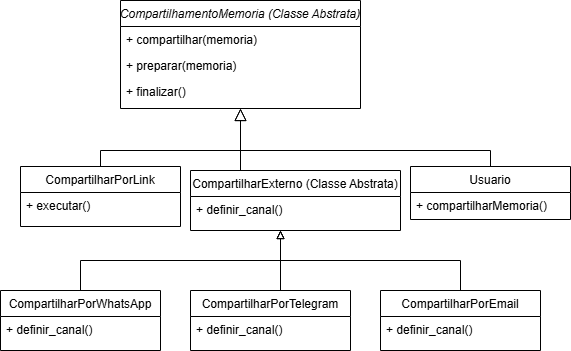

The diagram above was exported from draw.io. Its source (the exported page's mxGraphModel, read from the mxfile embedded in the PNG):
<mxGraphModel dx="1426" dy="751" grid="1" gridSize="10" guides="1" tooltips="1" connect="1" arrows="1" fold="1" page="1" pageScale="1" pageWidth="827" pageHeight="1169" math="0" shadow="0">
  <root>
    <mxCell id="WIyWlLk6GJQsqaUBKTNV-0" />
    <mxCell id="WIyWlLk6GJQsqaUBKTNV-1" parent="WIyWlLk6GJQsqaUBKTNV-0" />
    <mxCell id="zkfFHV4jXpPFQw0GAbJ--0" value="CompartilhamentoMemoria (Classe Abstrata)" style="swimlane;fontStyle=2;align=center;verticalAlign=top;childLayout=stackLayout;horizontal=1;startSize=26;horizontalStack=0;resizeParent=1;resizeLast=0;collapsible=1;marginBottom=0;rounded=0;shadow=0;strokeWidth=1;" parent="WIyWlLk6GJQsqaUBKTNV-1" vertex="1">
      <mxGeometry x="220" y="150" width="240" height="108" as="geometry">
        <mxRectangle x="230" y="140" width="160" height="26" as="alternateBounds" />
      </mxGeometry>
    </mxCell>
    <mxCell id="zkfFHV4jXpPFQw0GAbJ--1" value="+ compartilhar(memoria)" style="text;align=left;verticalAlign=top;spacingLeft=4;spacingRight=4;overflow=hidden;rotatable=0;points=[[0,0.5],[1,0.5]];portConstraint=eastwest;" parent="zkfFHV4jXpPFQw0GAbJ--0" vertex="1">
      <mxGeometry y="26" width="240" height="26" as="geometry" />
    </mxCell>
    <mxCell id="zkfFHV4jXpPFQw0GAbJ--2" value="+ preparar(memoria)" style="text;align=left;verticalAlign=top;spacingLeft=4;spacingRight=4;overflow=hidden;rotatable=0;points=[[0,0.5],[1,0.5]];portConstraint=eastwest;rounded=0;shadow=0;html=0;" parent="zkfFHV4jXpPFQw0GAbJ--0" vertex="1">
      <mxGeometry y="52" width="240" height="26" as="geometry" />
    </mxCell>
    <mxCell id="zkfFHV4jXpPFQw0GAbJ--5" value="+ finalizar()" style="text;align=left;verticalAlign=top;spacingLeft=4;spacingRight=4;overflow=hidden;rotatable=0;points=[[0,0.5],[1,0.5]];portConstraint=eastwest;" parent="zkfFHV4jXpPFQw0GAbJ--0" vertex="1">
      <mxGeometry y="78" width="240" height="26" as="geometry" />
    </mxCell>
    <mxCell id="zkfFHV4jXpPFQw0GAbJ--6" value="CompartilharPorLink" style="swimlane;fontStyle=0;align=center;verticalAlign=top;childLayout=stackLayout;horizontal=1;startSize=26;horizontalStack=0;resizeParent=1;resizeLast=0;collapsible=1;marginBottom=0;rounded=0;shadow=0;strokeWidth=1;" parent="WIyWlLk6GJQsqaUBKTNV-1" vertex="1">
      <mxGeometry x="120" y="316" width="160" height="60" as="geometry">
        <mxRectangle x="130" y="380" width="160" height="26" as="alternateBounds" />
      </mxGeometry>
    </mxCell>
    <mxCell id="zkfFHV4jXpPFQw0GAbJ--7" value="+ executar()" style="text;align=left;verticalAlign=top;spacingLeft=4;spacingRight=4;overflow=hidden;rotatable=0;points=[[0,0.5],[1,0.5]];portConstraint=eastwest;" parent="zkfFHV4jXpPFQw0GAbJ--6" vertex="1">
      <mxGeometry y="26" width="160" height="26" as="geometry" />
    </mxCell>
    <mxCell id="zkfFHV4jXpPFQw0GAbJ--12" value="" style="endArrow=block;endSize=10;endFill=0;shadow=0;strokeWidth=1;rounded=0;curved=0;edgeStyle=elbowEdgeStyle;elbow=vertical;exitX=0.5;exitY=0;exitDx=0;exitDy=0;" parent="WIyWlLk6GJQsqaUBKTNV-1" source="zkfFHV4jXpPFQw0GAbJ--6" edge="1">
      <mxGeometry width="160" relative="1" as="geometry">
        <mxPoint x="210" y="320" as="sourcePoint" />
        <mxPoint x="340" y="258" as="targetPoint" />
        <Array as="points">
          <mxPoint x="350" y="300" />
        </Array>
      </mxGeometry>
    </mxCell>
    <mxCell id="zkfFHV4jXpPFQw0GAbJ--13" value="CompartilharExterno (Classe Abstrata)" style="swimlane;fontStyle=0;align=center;verticalAlign=top;childLayout=stackLayout;horizontal=1;startSize=26;horizontalStack=0;resizeParent=1;resizeLast=0;collapsible=1;marginBottom=0;rounded=0;shadow=0;strokeWidth=1;" parent="WIyWlLk6GJQsqaUBKTNV-1" vertex="1">
      <mxGeometry x="290" y="320" width="210" height="60" as="geometry">
        <mxRectangle x="340" y="380" width="170" height="26" as="alternateBounds" />
      </mxGeometry>
    </mxCell>
    <mxCell id="OFyc23hrAAF_OER3PaT5-6" value="+ definir_canal()" style="text;align=left;verticalAlign=top;spacingLeft=4;spacingRight=4;overflow=hidden;rotatable=0;points=[[0,0.5],[1,0.5]];portConstraint=eastwest;" vertex="1" parent="zkfFHV4jXpPFQw0GAbJ--13">
      <mxGeometry y="26" width="210" height="24" as="geometry" />
    </mxCell>
    <mxCell id="zkfFHV4jXpPFQw0GAbJ--16" value="" style="endArrow=block;endSize=10;endFill=0;shadow=0;strokeWidth=1;rounded=0;curved=0;edgeStyle=elbowEdgeStyle;elbow=vertical;" parent="WIyWlLk6GJQsqaUBKTNV-1" source="zkfFHV4jXpPFQw0GAbJ--13" target="zkfFHV4jXpPFQw0GAbJ--0" edge="1">
      <mxGeometry width="160" relative="1" as="geometry">
        <mxPoint x="210" y="373" as="sourcePoint" />
        <mxPoint x="310" y="271" as="targetPoint" />
        <Array as="points">
          <mxPoint x="340" y="270" />
          <mxPoint x="350" y="270" />
          <mxPoint x="340" y="300" />
        </Array>
      </mxGeometry>
    </mxCell>
    <mxCell id="OFyc23hrAAF_OER3PaT5-0" value="Usuario" style="swimlane;fontStyle=0;align=center;verticalAlign=top;childLayout=stackLayout;horizontal=1;startSize=26;horizontalStack=0;resizeParent=1;resizeLast=0;collapsible=1;marginBottom=0;rounded=0;shadow=0;strokeWidth=1;" vertex="1" parent="WIyWlLk6GJQsqaUBKTNV-1">
      <mxGeometry x="510" y="316" width="160" height="53" as="geometry">
        <mxRectangle x="340" y="380" width="170" height="26" as="alternateBounds" />
      </mxGeometry>
    </mxCell>
    <mxCell id="OFyc23hrAAF_OER3PaT5-1" value="+ compartilharMemoria()" style="text;align=left;verticalAlign=top;spacingLeft=4;spacingRight=4;overflow=hidden;rotatable=0;points=[[0,0.5],[1,0.5]];portConstraint=eastwest;" vertex="1" parent="OFyc23hrAAF_OER3PaT5-0">
      <mxGeometry y="26" width="160" height="26" as="geometry" />
    </mxCell>
    <mxCell id="OFyc23hrAAF_OER3PaT5-8" value="" style="endArrow=none;endSize=10;endFill=0;shadow=0;strokeWidth=1;rounded=0;curved=0;edgeStyle=elbowEdgeStyle;elbow=vertical;exitX=0.5;exitY=0;exitDx=0;exitDy=0;startFill=0;" edge="1" parent="WIyWlLk6GJQsqaUBKTNV-1" source="OFyc23hrAAF_OER3PaT5-0">
      <mxGeometry width="160" relative="1" as="geometry">
        <mxPoint x="620" y="362" as="sourcePoint" />
        <mxPoint x="340" y="270" as="targetPoint" />
        <Array as="points">
          <mxPoint x="480" y="300" />
        </Array>
      </mxGeometry>
    </mxCell>
    <mxCell id="OFyc23hrAAF_OER3PaT5-19" style="edgeStyle=orthogonalEdgeStyle;rounded=0;orthogonalLoop=1;jettySize=auto;html=1;endArrow=block;endFill=0;" edge="1" parent="WIyWlLk6GJQsqaUBKTNV-1" source="OFyc23hrAAF_OER3PaT5-10">
      <mxGeometry relative="1" as="geometry">
        <mxPoint x="380" y="380" as="targetPoint" />
        <Array as="points">
          <mxPoint x="180" y="410" />
          <mxPoint x="380" y="410" />
        </Array>
      </mxGeometry>
    </mxCell>
    <mxCell id="OFyc23hrAAF_OER3PaT5-10" value="CompartilharPorWhatsApp" style="swimlane;fontStyle=0;align=center;verticalAlign=top;childLayout=stackLayout;horizontal=1;startSize=26;horizontalStack=0;resizeParent=1;resizeLast=0;collapsible=1;marginBottom=0;rounded=0;shadow=0;strokeWidth=1;" vertex="1" parent="WIyWlLk6GJQsqaUBKTNV-1">
      <mxGeometry x="100" y="440" width="160" height="60" as="geometry">
        <mxRectangle x="130" y="380" width="160" height="26" as="alternateBounds" />
      </mxGeometry>
    </mxCell>
    <mxCell id="OFyc23hrAAF_OER3PaT5-11" value="+ definir_canal()" style="text;align=left;verticalAlign=top;spacingLeft=4;spacingRight=4;overflow=hidden;rotatable=0;points=[[0,0.5],[1,0.5]];portConstraint=eastwest;" vertex="1" parent="OFyc23hrAAF_OER3PaT5-10">
      <mxGeometry y="26" width="160" height="26" as="geometry" />
    </mxCell>
    <mxCell id="OFyc23hrAAF_OER3PaT5-16" style="edgeStyle=orthogonalEdgeStyle;rounded=0;orthogonalLoop=1;jettySize=auto;html=1;endArrow=block;endFill=0;" edge="1" parent="WIyWlLk6GJQsqaUBKTNV-1">
      <mxGeometry relative="1" as="geometry">
        <mxPoint x="380" y="380" as="targetPoint" />
        <mxPoint x="369.5" y="450" as="sourcePoint" />
        <Array as="points">
          <mxPoint x="380" y="450" />
        </Array>
      </mxGeometry>
    </mxCell>
    <mxCell id="OFyc23hrAAF_OER3PaT5-12" value="CompartilharPorTelegram" style="swimlane;fontStyle=0;align=center;verticalAlign=top;childLayout=stackLayout;horizontal=1;startSize=26;horizontalStack=0;resizeParent=1;resizeLast=0;collapsible=1;marginBottom=0;rounded=0;shadow=0;strokeWidth=1;" vertex="1" parent="WIyWlLk6GJQsqaUBKTNV-1">
      <mxGeometry x="290" y="440" width="160" height="60" as="geometry">
        <mxRectangle x="130" y="380" width="160" height="26" as="alternateBounds" />
      </mxGeometry>
    </mxCell>
    <mxCell id="OFyc23hrAAF_OER3PaT5-13" value="+ definir_canal()" style="text;align=left;verticalAlign=top;spacingLeft=4;spacingRight=4;overflow=hidden;rotatable=0;points=[[0,0.5],[1,0.5]];portConstraint=eastwest;" vertex="1" parent="OFyc23hrAAF_OER3PaT5-12">
      <mxGeometry y="26" width="160" height="26" as="geometry" />
    </mxCell>
    <mxCell id="OFyc23hrAAF_OER3PaT5-17" style="edgeStyle=orthogonalEdgeStyle;rounded=0;orthogonalLoop=1;jettySize=auto;html=1;endArrow=block;startFill=0;endFill=0;" edge="1" parent="WIyWlLk6GJQsqaUBKTNV-1" source="OFyc23hrAAF_OER3PaT5-14">
      <mxGeometry relative="1" as="geometry">
        <mxPoint x="380" y="380" as="targetPoint" />
        <Array as="points">
          <mxPoint x="560" y="410" />
          <mxPoint x="380" y="410" />
        </Array>
      </mxGeometry>
    </mxCell>
    <mxCell id="OFyc23hrAAF_OER3PaT5-14" value="CompartilharPorEmail" style="swimlane;fontStyle=0;align=center;verticalAlign=top;childLayout=stackLayout;horizontal=1;startSize=26;horizontalStack=0;resizeParent=1;resizeLast=0;collapsible=1;marginBottom=0;rounded=0;shadow=0;strokeWidth=1;" vertex="1" parent="WIyWlLk6GJQsqaUBKTNV-1">
      <mxGeometry x="480" y="440" width="160" height="60" as="geometry">
        <mxRectangle x="130" y="380" width="160" height="26" as="alternateBounds" />
      </mxGeometry>
    </mxCell>
    <mxCell id="OFyc23hrAAF_OER3PaT5-15" value="+ definir_canal()" style="text;align=left;verticalAlign=top;spacingLeft=4;spacingRight=4;overflow=hidden;rotatable=0;points=[[0,0.5],[1,0.5]];portConstraint=eastwest;" vertex="1" parent="OFyc23hrAAF_OER3PaT5-14">
      <mxGeometry y="26" width="160" height="26" as="geometry" />
    </mxCell>
  </root>
</mxGraphModel>